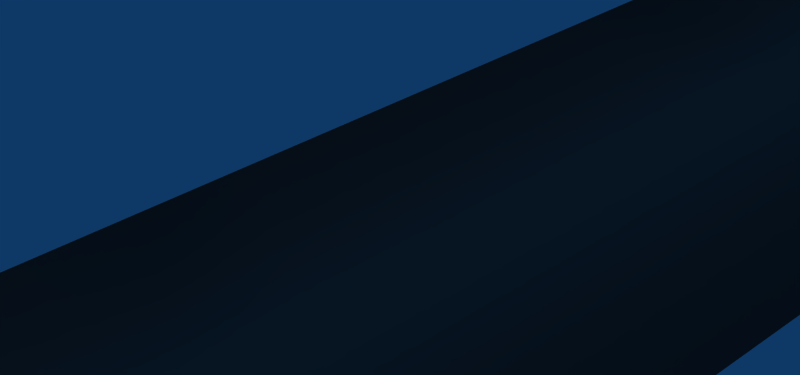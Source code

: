 # Source: scene5.blend  (saved by Blender 2.48.1; exported with 4.5.12 LTS)
import bpy
from mathutils import Matrix  # noqa: F401  (used for matrix-valued properties, if any)

bpy.ops.wm.read_factory_settings(use_empty=True)
scene = bpy.context.scene
scene.name = 'Scene'

# ---- collections
col_collection_1 = bpy.data.collections.new('Collection 1'); scene.collection.children.link(col_collection_1)
col_collection_2 = bpy.data.collections.new('Collection 2'); scene.collection.children.link(col_collection_2)

# ---- materials (node trees are filled in below, after node groups)
mat_material = bpy.data.materials.new('Material')
mat_material.alpha_threshold = 0.0
mat_material.diffuse_color = (0.4645, 0.3613, 0.3355, 1.0)
mat_material.roughness = 0.5
mat_material.line_color = (0.0, 0.0, 0.0, 1.0)
mat_back_001 = bpy.data.materials.new('back.001')
mat_back_001.alpha_threshold = 0.0
mat_back_001.diffuse_color = (1.0, 0.4, 0.4, 1.0)
mat_back_001.roughness = 0.5
mat_back_001.line_color = (0.0, 0.0, 0.0, 1.0)
mat_leg_inner_001 = bpy.data.materials.new('leg_inner.001')
mat_leg_inner_001.alpha_threshold = 0.0
mat_leg_inner_001.diffuse_color = (1.0, 1.0, 1.0, 1.0)
mat_leg_inner_001.roughness = 0.5
mat_leg_inner_001.line_color = (0.0, 0.0, 0.0, 1.0)
mat_joints_001 = bpy.data.materials.new('joints.001')
mat_joints_001.alpha_threshold = 0.0
mat_joints_001.diffuse_color = (0.5, 0.5, 0.5, 1.0)
mat_joints_001.roughness = 0.5
mat_joints_001.line_color = (0.0, 0.0, 0.0, 1.0)
mat_joints = bpy.data.materials.new('joints')
mat_joints.alpha_threshold = 0.0
mat_joints.diffuse_color = (0.5, 0.5, 0.5, 1.0)
mat_joints.roughness = 0.5
mat_joints.line_color = (0.0, 0.0, 0.0, 1.0)
mat_normal_001 = bpy.data.materials.new('normal.001')
mat_normal_001.alpha_threshold = 0.0
mat_normal_001.roughness = 0.5
mat_normal_001.line_color = (0.0, 0.0, 0.0, 1.0)
mat_augen = bpy.data.materials.new('augen')
mat_augen.alpha_threshold = 0.0
mat_augen.diffuse_color = (1.0, 0.0, 0.08742, 1.0)
mat_augen.roughness = 0.5
mat_augen.line_color = (0.0, 0.0, 0.0, 1.0)

# ---- material node trees

# ---- world
world_world = bpy.data.worlds.new('World'); scene.world = world_world
world_world.color = (0.05656, 0.2208, 0.4)
world_world.use_sun_shadow = False
world_world.sun_shadow_jitter_overblur = 0.0
world_world.cycles.sampling_method = 'MANUAL'
world_world.cycles.sample_map_resolution = 256

# ---- cameras
cam_camera_003 = bpy.data.cameras.new('Camera.003')
cam_camera_003.passepartout_alpha = 0.2
cam_camera_003.clip_end = 100.0
cam_camera_003.lens = 35.0
cam_camera_003.show_passepartout = False
cam_camera_003.show_safe_areas = True
cam_camera_003.dof.focus_distance = 0.0
cam_camera_003.dof.aperture_fstop = 128.0

# ---- lights
light_lamp = bpy.data.lights.new('Lamp', 'POINT')
light_lamp.transmission_factor = 0.0
light_lamp.energy = 100.0
light_lamp.shadow_buffer_clip_start = 0.5
light_lamp.shadow_soft_size = 1.0
light_lamp.shadow_maximum_resolution = 0.006
light_lamp.use_absolute_resolution = True
light_lamp.cycles.use_multiple_importance_sampling = False

# ---- meshes
me_plane_001 = bpy.data.meshes.new('Plane.001')
me_plane_001.from_pydata([(-0.03604, -0.5331, -0.4211), (-0.8696, 0.3005, -0.4211), (0.7975, 0.3005, -0.4211), (-0.03605, -0.5331, 0.7733), (-0.8696, 0.3005, 0.7733), (0.7975, 0.3005, 0.7733), (0.7975, 0.3005, -1.494), (-0.8696, 0.3005, -1.494), (-0.03604, -0.5331, -1.494), (-0.03605, -0.5331, 1.876), (-0.8696, 0.3005, 1.876), (0.7975, 0.3005, 1.876), (-0.03605, -0.5331, 3.14), (-0.8696, 0.3005, 3.14), (0.7975, 0.3005, 3.14), (0.7975, 0.3005, -2.697), (-0.8696, 0.3005, -2.697), (-0.03604, -0.5331, -2.697), (-0.8696, 0.3005, -3.6), (0.7975, 0.3005, -3.6), (-0.03604, -0.5331, -3.6)], [], [(0, 3, 4, 1), (0, 2, 5, 3), (1, 4, 5, 2), (0, 1, 7, 8), (0, 8, 6, 2), (1, 2, 6, 7), (4, 3, 9, 10), (3, 5, 11, 9), (5, 4, 10, 11), (10, 9, 12, 13), (9, 11, 14, 12), (11, 10, 13, 14), (7, 6, 15, 16), (6, 8, 17, 15), (8, 7, 16, 17), (16, 15, 19, 18), (15, 17, 20, 19), (17, 16, 18, 20)])
me_plane_001.polygons.foreach_set('use_smooth', [True] * 18)
me_plane_001.materials.append(mat_material)
me_plane_001.use_remesh_preserve_volume = False
me_plane_001.use_remesh_preserve_attributes = False
me_plane_001.use_mirror_vertex_groups = False
me_plane_001.update()
me_spinne_001 = bpy.data.meshes.new('spinne.001')
me_spinne_001.from_pydata([(1.357, 1.325, -0.5211), (1.186, 1.378, -0.3613), (1.357, 1.325, -0.1813), (1.758, 2.179, -0.3512), (0.4715, 1.599, -0.6455), (0.5838, 1.283, -0.3549), (0.4715, 1.599, -0.08747), (1.157, 0.9042, -0.3626), (1.015, 1.444, -0.6748), (1.015, 1.444, -0.05046), (1.516, 1.275, -0.3626), (0.3201, 0.5094, -0.616), (0.2962, 0.5208, -0.3549), (0.295, 0.5209, -0.08747), (1.796, 2.939, -0.1151), (0.7047, 3.936, -0.3295), (1.798, 2.942, -0.5717), (1.437, 2.81, -0.6295), (1.405, 2.81, -0.009334), (0.2943, 0.5132, -0.606), (0.2972, 0.5188, 1.145), (-1.671, 0.5287, 1.145), (-1.668, 0.528, -0.606), (-1.281, 0.08545, 1.755), (-0.09193, 0.08545, 1.755), (-1.194, 0.2127, -1.151), (-0.1778, 0.2127, -1.151), (-1.281, -0.7152, 0.8759), (-1.194, -0.1547, -0.675), (-0.1778, -0.1547, -0.675), (-0.09193, -0.7152, 0.8759), (-0.8513, -2.969, 2.21), (0.6733, -2.329, 3.544), (-2.213, -1.982, 3.699), (-2.377, -1.862, 1.909), (-0.9778, -1.903, 0.8199), (0.592, -2.337, 1.696), (-0.4544, -0.4446, 4.133), (-2.056, -0.2569, 2.797), (-1.309, -0.7061, 0.8523), (-0.08567, -0.7176, 0.887), (0.9125, -0.7321, 2.585), (-0.0763, 0.1057, 1.758), (1.878, 2.939, 0.04325), (0.7369, 3.916, 0.3455), (1.875, 2.936, 0.6141), (0.2944, 0.5167, 0.5876), (0.2954, 0.5175, 0.3202), (0.2948, 0.518, 0.02954), (1.548, 1.256, 0.3124), (0.5036, 1.58, 0.5876), (1.047, 1.425, 0.6246), (0.6159, 1.264, 0.3202), (0.5036, 1.58, 0.02954), (1.047, 1.425, 0.0002874), (1.189, 0.8851, 0.3124), (1.79, 2.16, 0.3239), (1.389, 1.306, 0.4938), (1.387, 2.775, 0.7463), (1.219, 1.359, 0.3138), (1.426, 2.775, -0.02898), (1.389, 1.306, 0.154), (1.37, 1.287, 0.7946), (1.199, 1.34, 0.9544), (1.37, 1.287, 1.134), (1.771, 2.141, 0.9645), (0.6591, 1.486, 0.6702), (0.7714, 1.17, 0.9609), (0.6591, 1.486, 1.228), (1.17, 0.8664, 0.9531), (1.028, 1.406, 0.6409), (1.028, 1.406, 1.265), (1.529, 1.237, 0.9531), (0.2955, 0.5163, 0.6702), (0.294, 0.5167, 0.9609), (0.2889, 0.521, 1.145), (1.809, 2.901, 1.201), (0.7177, 3.898, 0.9862), (1.811, 2.904, 0.744), (1.45, 2.772, 0.6862), (1.418, 2.772, 1.306), (-3.239, 2.93, 0.7119), (-2.145, 3.924, 0.9541), (-3.236, 2.928, 1.169), (-1.687, 0.5228, 1.146), (-1.672, 0.5292, 0.9288), (-1.67, 0.5286, 0.6382), (-2.956, 1.264, 0.9211), (-1.912, 1.587, 1.196), (-2.502, 1.235, 1.196), (-2.024, 1.271, 0.9288), (-1.912, 1.587, 0.6382), (-2.455, 1.433, 0.6089), (-2.597, 0.8929, 0.9211), (-3.198, 2.168, 0.9325), (-2.797, 1.314, 1.102), (-2.846, 2.799, 1.274), (-2.627, 1.366, 0.9224), (-2.877, 2.799, 0.6542), (-2.797, 1.314, 0.7626), (-2.793, 1.322, 0.1406), (-2.623, 1.374, 0.3004), (-2.793, 1.322, 0.4804), (-3.195, 2.175, 0.3105), (-2.033, 1.498, 0.0162), (-2.146, 1.182, 0.3069), (-2.033, 1.498, 0.5742), (-2.593, 0.9005, 0.2991), (-2.451, 1.44, -0.01306), (-2.451, 1.44, 0.6113), (-2.952, 1.271, 0.2991), (-1.67, 0.5287, 0.0162), (-1.671, 0.5285, 0.3069), (-1.67, 0.5287, 0.5742), (-3.279, 2.951, 0.6007), (-2.141, 3.932, 0.3322), (-3.282, 2.955, 0.0299), (-2.831, 2.79, -0.04232), (-2.791, 2.79, 0.7329), (-3.211, 2.901, -0.5631), (-2.141, 3.903, -0.3509), (-3.209, 2.899, -0.1635), (-1.668, 0.5294, -0.1088), (-1.67, 0.5274, -0.3762), (-1.698, 0.5174, -0.6232), (-2.952, 1.243, -0.384), (-1.907, 1.567, -0.1088), (-2.451, 1.412, -0.07181), (-2.02, 1.25, -0.3762), (-1.907, 1.567, -0.6669), (-2.451, 1.412, -0.6961), (-2.593, 0.872, -0.384), (-3.194, 2.147, -0.3725), (-2.793, 1.293, -0.2026), (-2.867, 2.786, -0.07095), (-2.622, 1.346, -0.3826), (-2.895, 2.786, -0.6136), (-2.793, 1.293, -0.5424), (-0.1897, -0.1544, -0.6793), (-0.4777, -0.1544, -0.6793), (-0.1897, -0.154, -1.084), (-0.1897, 0.1074, -1.023), (-0.4777, 0.1074, -1.023), (-0.4777, -0.154, -1.084), (-1.178, -0.154, -1.084), (-1.178, 0.1074, -1.023), (-0.8902, 0.1074, -1.023), (-0.8902, -0.154, -1.084), (-1.178, -0.1544, -0.6793), (-0.8902, -0.1544, -0.6793)], [], [(3, 0, 1), (1, 0, 2), (0, 3, 2), (1, 2, 3), (4, 8, 7, 5), (8, 4, 6, 9), (7, 9, 6, 5), (7, 10, 9), (7, 8, 10), (4, 5, 6), (4, 5, 12, 11), (4, 11, 13, 6), (5, 6, 13, 12), (14, 16, 15), (15, 16, 17), (14, 15, 18), (22, 21, 20, 19), (19, 26, 25, 22), (20, 21, 23, 24), (29, 26, 19), (28, 22, 25), (30, 20, 24), (27, 23, 21), (29, 28, 25, 26), (30, 29, 19, 20), (28, 27, 21, 22), (28, 29, 30, 27), (32, 33, 31), (32, 31, 36), (33, 34, 31), (34, 35, 31), (35, 36, 31), (32, 36, 41), (33, 32, 37), (34, 33, 38), (35, 34, 39), (36, 35, 40), (41, 37, 32), (37, 38, 33), (38, 39, 34), (39, 40, 35), (40, 41, 36), (37, 41, 42), (38, 37, 42), (39, 38, 42), (40, 39, 42), (41, 40, 42), (45, 44, 58), (44, 43, 60), (45, 43, 44), (52, 50, 46, 47), (53, 48, 46, 50), (53, 52, 47, 48), (53, 50, 52), (55, 54, 49), (55, 49, 51), (55, 51, 50, 52), (54, 53, 50, 51), (53, 54, 55, 52), (59, 57, 56), (61, 56, 57), (59, 61, 57), (56, 61, 59), (65, 62, 63), (63, 62, 64), (62, 65, 64), (63, 64, 65), (66, 70, 69, 67), (70, 66, 68, 71), (69, 71, 68, 67), (69, 72, 71), (69, 70, 72), (66, 68, 67), (66, 67, 74, 73), (66, 73, 75, 68), (67, 68, 75, 74), (76, 78, 77), (77, 78, 79), (76, 77, 80), (83, 96, 82), (82, 98, 81), (83, 82, 81), (90, 85, 84, 88), (91, 88, 84, 86), (91, 86, 85, 90), (91, 88, 90), (93, 87, 92), (93, 89, 87), (93, 90, 88, 89), (92, 89, 88, 91), (91, 90, 93, 92), (97, 94, 95), (99, 95, 94), (97, 95, 99), (94, 97, 99), (103, 101, 100), (101, 102, 100), (100, 102, 103), (101, 103, 102), (104, 105, 107, 108), (108, 109, 106, 104), (107, 105, 106, 109), (107, 109, 110), (107, 110, 108), (104, 106, 105), (104, 111, 112, 105), (104, 106, 113, 111), (105, 112, 113, 106), (114, 115, 116), (115, 117, 116), (114, 118, 115), (121, 134, 120), (120, 136, 119), (121, 120, 119), (128, 123, 122, 126), (129, 126, 122, 124), (129, 124, 123, 128), (129, 126, 128), (131, 125, 130), (131, 127, 125), (131, 128, 126, 127), (130, 127, 126, 129), (129, 128, 131, 130), (135, 132, 133), (137, 133, 132), (135, 133, 137), (132, 135, 137), (140, 143, 142, 141), (138, 140, 141), (138, 141, 142, 139), (139, 142, 143), (139, 143, 140, 138), (148, 144, 147, 149), (148, 145, 144), (149, 146, 145, 148), (149, 147, 146), (147, 144, 145, 146), (134, 121, 132), (136, 132, 119), (120, 134, 136), (119, 132, 121), (83, 94, 96), (81, 98, 94), (81, 94, 83), (82, 96, 98), (115, 118, 117), (103, 118, 114), (103, 116, 117), (103, 114, 116), (65, 76, 80), (65, 79, 78), (65, 78, 76), (45, 58, 56), (43, 56, 60), (43, 45, 56), (3, 17, 16), (3, 14, 18), (3, 16, 14), (15, 17, 18), (44, 60, 58), (77, 79, 80), (132, 136, 135), (132, 135, 134), (134, 135, 136), (101, 103, 117), (101, 118, 103), (101, 117, 118), (94, 97, 96), (94, 98, 97), (96, 97, 98), (63, 65, 80), (63, 79, 65), (56, 58, 59), (56, 59, 60), (1, 3, 18), (1, 17, 3), (63, 80, 79), (58, 60, 59), (1, 18, 17)])
me_spinne_001.polygons.foreach_set('use_smooth', [1, 1, 1, 1, 0, 0, 0, 0, 0, 0, 0, 0, 0, 1, 1, 1, 0, 0, 0, 0, 0, 0, 0, 0, 0, 0, 0, 0, 0, 0, 0, 0, 0, 0, 0, 0, 0, 0, 0, 0, 0, 0, 0, 0, 0, 0, 0, 1, 1, 1, 0, 0, 0, 0, 0, 0, 0, 0, 0, 1, 1, 1, 1, 1, 1, 1, 1, 0, 0, 0, 0, 0, 0, 0, 0, 0, 1, 1, 1, 1, 1, 1, 0, 0, 0, 0, 0, 0, 0, 0, 0, 1, 1, 1, 1, 1, 1, 1, 1, 0, 0, 0, 0, 0, 0, 0, 0, 0, 1, 1, 1, 1, 1, 1, 0, 0, 0, 0, 0, 0, 0, 0, 0, 1, 1, 1, 1, 0, 0, 0, 0, 0, 0, 0, 0, 0, 0, 1, 1, 1, 1, 1, 1, 1, 1, 1, 1, 1, 1, 1, 1, 1, 1, 1, 1, 1, 1, 1, 1, 1, 1, 1, 1, 1, 1, 1, 1, 1, 1, 1, 1, 1, 1, 1, 1, 1, 1, 1, 1])
me_spinne_001.polygons.foreach_set('material_index', [7, 7, 7, 7, 4, 4, 4, 2, 2, 4, 4, 4, 4, 2, 2, 2, 7, 7, 7, 7, 7, 7, 7, 7, 7, 7, 7, 0, 0, 0, 0, 0, 0, 0, 0, 0, 0, 7, 7, 7, 7, 7, 7, 7, 7, 7, 7, 2, 2, 2, 4, 4, 4, 4, 2, 2, 4, 4, 4, 7, 7, 7, 7, 7, 7, 7, 7, 4, 4, 4, 2, 2, 4, 4, 4, 4, 2, 2, 2, 2, 2, 2, 4, 4, 4, 4, 2, 2, 4, 4, 4, 7, 7, 7, 7, 7, 7, 7, 7, 4, 4, 4, 2, 2, 4, 4, 4, 4, 2, 2, 2, 2, 2, 2, 4, 4, 4, 4, 2, 2, 4, 4, 4, 7, 7, 7, 7, 8, 6, 6, 6, 6, 6, 6, 6, 6, 8, 0, 0, 1, 0, 0, 0, 0, 1, 1, 0, 0, 0, 0, 0, 0, 0, 0, 0, 0, 0, 0, 1, 1, 1, 7, 7, 7, 7, 7, 7, 7, 7, 7, 7, 7, 7, 7, 7, 7, 7, 7, 7])
me_spinne_001.materials.append(mat_back_001)
me_spinne_001.materials.append(mat_leg_inner_001)
me_spinne_001.materials.append(mat_joints_001)
me_spinne_001.materials.append(mat_back_001)
me_spinne_001.materials.append(mat_leg_inner_001)
me_spinne_001.materials.append(None)
me_spinne_001.materials.append(mat_joints)
me_spinne_001.materials.append(mat_normal_001)
me_spinne_001.materials.append(mat_augen)
me_spinne_001.use_remesh_preserve_volume = False
me_spinne_001.use_remesh_preserve_attributes = False
me_spinne_001.use_mirror_vertex_groups = False
me_spinne_001.update()
arm_armature_001 = bpy.data.armatures.new('Armature.001')  # bones are not reproduced
arm_armature = bpy.data.armatures.new('Armature')  # bones are not reproduced
arm_armature_002 = bpy.data.armatures.new('Armature.002')  # bones are not reproduced

# ---- objects
ob_empty_002 = bpy.data.objects.new('Empty.002', None)
ob_camera = bpy.data.objects.new('Camera', cam_camera_003)
ob_camera_001 = bpy.data.objects.new('Camera.001', cam_camera_003)
ob_armature = bpy.data.objects.new('Armature', arm_armature_001)
ob_lamp = bpy.data.objects.new('Lamp', light_lamp)
ob_armature_001 = bpy.data.objects.new('Armature.001', arm_armature)
ob_hurenscheisse = bpy.data.objects.new('hurenscheisse', arm_armature_002)
ob_track = bpy.data.objects.new('track', me_plane_001)
ob_spinne = bpy.data.objects.new('spinne', me_spinne_001)

# ---- transforms, parenting, visibility, modifiers, constraints
ob_empty_002.location = (-3.171, -7.704, -4.554)
ob_empty_002.lock_rotations_4d = False
ob_empty_002.empty_display_type = 'ARROWS'
ob_empty_002.empty_image_offset = (0.0, 0.0)
ob_empty_002.lineart.crease_threshold = 0.0
ob_camera.location = (-6.085, -12.16, 1.196)
ob_camera.lock_rotations_4d = False
ob_camera.empty_display_type = 'ARROWS'
ob_camera.lineart.crease_threshold = 0.0
_c = ob_camera.constraints.new('TRACK_TO'); _c.name = 'AutoTrack'
_c.target = ob_empty_002
ob_camera_001.location = (-6.085, -12.16, 1.196)
ob_camera_001.rotation_euler = (0.7466, -6.937e-09, -0.5796)
ob_camera_001.lock_rotations_4d = False
ob_camera_001.empty_display_type = 'ARROWS'
ob_camera_001.lineart.crease_threshold = 0.0
ob_armature.location = (-1.102, -0.1384, -0.3022)
ob_armature.lock_rotations_4d = False
ob_armature.empty_display_type = 'ARROWS'
ob_armature.lineart.crease_threshold = 0.0
ob_lamp.location = (-1.48, 9.066, -1.489)
ob_lamp.lock_rotations_4d = False
ob_lamp.empty_display_type = 'ARROWS'
ob_lamp.lineart.crease_threshold = 0.0
ob_armature_001.location = (-1.102, -0.1384, -0.3022)
ob_armature_001.lock_rotations_4d = False
ob_armature_001.empty_display_type = 'ARROWS'
ob_armature_001.lineart.crease_threshold = 0.0
ob_hurenscheisse.location = (-1.403, 0.3264, -0.3718)
ob_hurenscheisse.rotation_euler = (6.846e-08, -3.142, -5.168e-15)
ob_hurenscheisse.lock_rotations_4d = False
ob_hurenscheisse.empty_display_type = 'ARROWS'
ob_hurenscheisse.lineart.crease_threshold = 0.0
ob_track.location = (-0.02449, -8.109, -6.336)
ob_track.rotation_euler = (1.571, 7.451e-09, 1.571)
ob_track.scale = (2.977, 2.977, 2.977)
ob_track.lock_rotations_4d = False
ob_track.empty_display_type = 'ARROWS'
ob_track.lineart.crease_threshold = 0.0
ob_spinne.location = (-0.7192, 0.06237, -1.008)
ob_spinne.rotation_euler = (-1.571, -2.22e-16, 2.22e-16)
ob_spinne.lock_rotations_4d = False
ob_spinne.empty_display_type = 'ARROWS'
ob_spinne.lineart.crease_threshold = 0.0
_vg = ob_spinne.vertex_groups.new(name='hintern')
_vg.add([31, 32, 33, 34, 35, 36, 37, 38, 39, 40, 41, 42], 1.0, 'REPLACE')
_vg = ob_spinne.vertex_groups.new(name='korpus')
_vg.add([11, 12, 13, 19, 20, 21, 22, 23, 24, 25, 26, 27, 28, 29, 30, 31, 32, 33, 34, 35, 36, 37, 38, 39, 40, 41, 42, 46, 47, 48, 73, 74, 75, 84, 85, 86, 111, 112, 113, 122, 123, 124, 138, 139, 140, 141, 142, 143, 144, 145, 146, 147, 148, 149], 1.0, 'REPLACE')
_vg = ob_spinne.vertex_groups.new(name='bein1.R')
_vg.add([0, 1, 2, 3, 4, 5, 6, 7, 8, 9, 10, 11, 12, 13, 14, 15, 16, 17, 18], 1.0, 'REPLACE')
_vg = ob_spinne.vertex_groups.new(name='bein1.upper.L')
_vg.add([4, 5, 6], 1.0, 'REPLACE')
_vg = ob_spinne.vertex_groups.new(name='bein1.middle.L')
for _i, _w in zip([0, 1, 2, 4, 5, 6, 7, 8, 9, 10], [0.9, 0.9, 0.9, 0.9, 0.9, 0.9, 0.9, 0.9, 0.9, 0.9]): _vg.add([_i], _w, 'REPLACE')
_vg = ob_spinne.vertex_groups.new(name='bein1.lower.L')
for _i, _w in zip([0, 1, 2, 3, 17, 18], [0.9, 0.9, 0.9, 0.9, 0.45, 0.45]): _vg.add([_i], _w, 'REPLACE')
_vg = ob_spinne.vertex_groups.new(name='bein1.toe.L')
for _i, _w in zip([14, 15, 16, 17, 18], [0.9, 0.9, 0.9, 0.45, 0.45]): _vg.add([_i], _w, 'REPLACE')
_vg = ob_spinne.vertex_groups.new(name='bein2.R')
for _i, _w in zip([43, 44, 45, 46, 47, 48, 49, 50, 51, 52, 53, 54, 55, 56, 57, 58, 59, 60, 61], [0.9, 0.9, 0.9, 0.9, 0.9, 0.9, 0.9, 0.9, 0.9, 0.9, 0.9, 0.9, 0.9, 0.9, 0.9, 0.9, 0.9, 0.9, 0.9]): _vg.add([_i], _w, 'REPLACE')
_vg = ob_spinne.vertex_groups.new(name='bein2.upper.L')
_vg.add([50, 52, 53], 1.0, 'REPLACE')
_vg = ob_spinne.vertex_groups.new(name='bein2.middle.L')
for _i, _w in zip([49, 50, 51, 52, 53, 54, 55, 57, 59, 61], [0.9, 0.9, 0.9, 0.9, 0.9, 0.9, 0.9, 0.9, 0.9, 0.9]): _vg.add([_i], _w, 'REPLACE')
_vg = ob_spinne.vertex_groups.new(name='bein2.lower.L')
for _i, _w in zip([56, 57, 58, 59, 60, 61], [0.9, 0.9, 0.45, 0.9, 0.45, 0.9]): _vg.add([_i], _w, 'REPLACE')
_vg = ob_spinne.vertex_groups.new(name='bein2.toe.L')
for _i, _w in zip([43, 44, 45, 58, 60], [0.9, 0.9, 0.9, 0.45, 0.45]): _vg.add([_i], _w, 'REPLACE')
_vg = ob_spinne.vertex_groups.new(name='bein3.R')
for _i, _w in zip([62, 63, 64, 65, 66, 67, 68, 69, 70, 71, 72, 73, 74, 75, 76, 77, 78, 79, 80], [0.9, 0.9, 0.9, 0.9, 0.9, 0.9, 0.9, 0.9, 0.9, 0.9, 0.9, 0.9, 0.9, 0.9, 0.9, 0.9, 0.9, 0.9, 0.9]): _vg.add([_i], _w, 'REPLACE')
_vg = ob_spinne.vertex_groups.new(name='bein3.upper.L')
_vg.add([66, 67, 68], 1.0, 'REPLACE')
_vg = ob_spinne.vertex_groups.new(name='bein3.middle.L')
for _i, _w in zip([62, 63, 64, 66, 67, 68, 69, 70, 71, 72], [0.9, 0.9, 0.9, 0.9, 0.9, 0.9, 0.9, 0.9, 0.9, 0.9]): _vg.add([_i], _w, 'REPLACE')
_vg = ob_spinne.vertex_groups.new(name='bein3.lower.L')
for _i, _w in zip([62, 63, 64, 65, 79, 80], [0.9, 0.9, 0.9, 0.9, 0.45, 0.45]): _vg.add([_i], _w, 'REPLACE')
_vg = ob_spinne.vertex_groups.new(name='bein3.toe.L')
for _i, _w in zip([76, 77, 78, 79, 80], [0.9, 0.9, 0.9, 0.45, 0.45]): _vg.add([_i], _w, 'REPLACE')
_vg = ob_spinne.vertex_groups.new(name='bein1.L')
for _i, _w in zip([119, 120, 121, 122, 123, 124, 125, 126, 127, 128, 129, 130, 131, 132, 133, 134, 135, 136, 137], [0.9, 0.9, 0.9, 0.9, 0.9, 0.9, 0.9, 0.9, 0.9, 0.9, 0.9, 0.9, 0.9, 0.9, 0.9, 0.9, 0.9, 0.9, 0.9]): _vg.add([_i], _w, 'REPLACE')
_vg = ob_spinne.vertex_groups.new(name='bein1.upper.R')
_vg.add([126, 128, 129], 1.0, 'REPLACE')
_vg = ob_spinne.vertex_groups.new(name='bein1.middle.R')
for _i, _w in zip([125, 126, 127, 128, 129, 130, 131, 133, 135, 137], [0.9, 0.9, 0.9, 0.9, 0.9, 0.9, 0.9, 0.9, 0.9, 0.9]): _vg.add([_i], _w, 'REPLACE')
_vg = ob_spinne.vertex_groups.new(name='bein1.lower.R')
for _i, _w in zip([132, 133, 134, 135, 136, 137], [0.9, 0.9, 0.45, 0.9, 0.45, 0.9]): _vg.add([_i], _w, 'REPLACE')
_vg = ob_spinne.vertex_groups.new(name='bein1.toe.R')
for _i, _w in zip([119, 120, 121, 134, 136], [0.9, 0.9, 0.9, 0.45, 0.45]): _vg.add([_i], _w, 'REPLACE')
_vg = ob_spinne.vertex_groups.new(name='bein2.L')
for _i, _w in zip([100, 101, 102, 103, 104, 105, 106, 107, 108, 109, 110, 111, 112, 113, 114, 115, 116, 117, 118], [0.9, 0.9, 0.9, 0.9, 0.9, 0.9, 0.9, 0.9, 0.9, 0.9, 0.9, 0.9, 0.9, 0.9, 0.9, 0.9, 0.9, 0.9, 0.9]): _vg.add([_i], _w, 'REPLACE')
_vg = ob_spinne.vertex_groups.new(name='bein3.L')
for _i, _w in zip([81, 82, 83, 84, 85, 86, 87, 88, 89, 90, 91, 92, 93, 94, 95, 96, 97, 98, 99], [0.9, 0.9, 0.9, 0.9, 0.9, 0.9, 0.9, 0.9, 0.9, 0.9, 0.9, 0.9, 0.9, 0.9, 0.9, 0.9, 0.9, 0.9, 0.9]): _vg.add([_i], _w, 'REPLACE')
_vg = ob_spinne.vertex_groups.new(name='bein2.upper.R')
_vg.add([104, 105, 106], 1.0, 'REPLACE')
_vg = ob_spinne.vertex_groups.new(name='bein2.middle.R')
for _i, _w in zip([100, 101, 102, 104, 105, 106, 107, 108, 109, 110], [0.9, 0.9, 0.9, 0.9, 0.9, 0.9, 0.9, 0.9, 0.9, 0.9]): _vg.add([_i], _w, 'REPLACE')
_vg = ob_spinne.vertex_groups.new(name='bein2.lower.R')
for _i, _w in zip([100, 101, 102, 103, 117, 118], [0.9, 0.9, 0.9, 0.9, 0.45, 0.45]): _vg.add([_i], _w, 'REPLACE')
_vg = ob_spinne.vertex_groups.new(name='bein2.toe.R')
for _i, _w in zip([114, 115, 116, 117, 118], [0.9, 0.9, 0.9, 0.45, 0.45]): _vg.add([_i], _w, 'REPLACE')
_vg = ob_spinne.vertex_groups.new(name='bein3.upper.R')
_vg.add([88, 90, 91], 1.0, 'REPLACE')
_vg = ob_spinne.vertex_groups.new(name='bein3.middle.R')
for _i, _w in zip([87, 88, 89, 90, 91, 92, 93, 95, 97, 99], [0.9, 0.9, 0.9, 0.9, 0.9, 0.9, 0.9, 0.9, 0.9, 0.9]): _vg.add([_i], _w, 'REPLACE')
_vg = ob_spinne.vertex_groups.new(name='bein3.lower.R')
for _i, _w in zip([94, 95, 96, 97, 98, 99], [0.9, 0.9, 0.45, 0.9, 0.45, 0.9]): _vg.add([_i], _w, 'REPLACE')
_vg = ob_spinne.vertex_groups.new(name='bein3.toe.R')
for _i, _w in zip([81, 82, 83, 96, 98], [0.9, 0.9, 0.9, 0.45, 0.45]): _vg.add([_i], _w, 'REPLACE')
_vg = ob_spinne.vertex_groups.new(name='auge.L')
_vg.add([138, 139, 140, 141, 142, 143], 1.0, 'REPLACE')
_vg = ob_spinne.vertex_groups.new(name='auge.R')
_vg.add([144, 145, 146, 147, 148, 149], 1.0, 'REPLACE')
_m = ob_spinne.modifiers.new('armature', 'ARMATURE')
_m.object = ob_hurenscheisse

# ---- collection membership
col_collection_1.objects.link(ob_empty_002)
col_collection_1.objects.link(ob_camera)
col_collection_1.objects.link(ob_camera_001)
col_collection_1.objects.link(ob_armature)
col_collection_1.objects.link(ob_lamp)
col_collection_1.objects.link(ob_armature_001)
col_collection_1.objects.link(ob_hurenscheisse)
col_collection_1.objects.link(ob_track)
col_collection_2.objects.link(ob_spinne)

# ---- scene / render settings (as saved in the file)
scene.camera = ob_camera_001
scene.frame_start = 1; scene.frame_end = 100; scene.frame_set(73)
scene.render.engine = 'BLENDER_EEVEE_NEXT'
scene.render.image_settings.file_format = 'JPEG'
scene.render.image_settings.color_mode = 'RGB'
scene.render.image_settings.compression = 90
scene.render.resolution_x = 32
scene.render.resolution_y = 15
scene.render.pixel_aspect_x = 100.0
scene.render.pixel_aspect_y = 100.0
scene.render.fps = 25
scene.render.dither_intensity = 0.0
scene.render.use_border = True
scene.render.use_compositing = False
scene.render.use_sequencer = False
scene.render.bake_margin = 2
scene.render.bake_bias = 0.0
scene.render.use_stamp_time = False
scene.render.use_stamp_date = False
scene.render.use_stamp_frame = False
scene.render.use_stamp_camera = False
scene.render.use_stamp_scene = False
scene.render.use_stamp_filename = False
scene.render.use_stamp_render_time = False
scene.render.stamp_font_size = 0
scene.cycles.use_denoising = False
scene.cycles.samples = 10
scene.cycles.sampling_pattern = 'TABULATED_SOBOL'
scene.cycles.light_sampling_threshold = 0.0
scene.cycles.use_adaptive_sampling = False
scene.cycles.use_light_tree = False
scene.cycles.blur_glossy = 0.0
scene.cycles.volume_bounces = 1
scene.cycles.pixel_filter_type = 'GAUSSIAN'
scene.cycles.sample_clamp_indirect = 0.0
scene.view_settings.view_transform = 'Raw'
bpy.context.view_layer.update()
